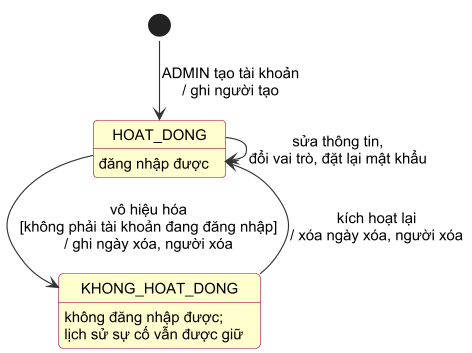

The diagram above was rendered by PlantUML. Its source (embedded in the PNG):
@startuml h3_4b_trangthai_nguoidung
!include _style.iuml
!pragma layout smetana
hide empty description

state "HOAT_DONG" as HD : đăng nhập được
state "KHONG_HOAT_DONG" as KHD : không đăng nhập được;\nlịch sử sự cố vẫn được giữ

[*] --> HD : ADMIN tạo tài khoản\n/ ghi người tạo
HD --> KHD : vô hiệu hóa\n[không phải tài khoản đang đăng nhập]\n/ ghi ngày xóa, người xóa
KHD --> HD : kích hoạt lại\n/ xóa ngày xóa, người xóa
HD --> HD : sửa thông tin,\nđổi vai trò, đặt lại mật khẩu
@enduml